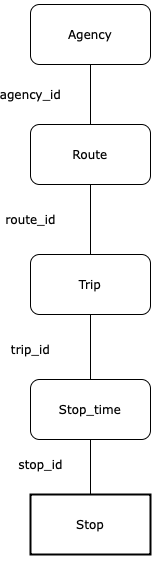

The diagram above was exported from draw.io. Its source (the exported page's mxGraphModel, read from the mxfile embedded in the PNG):
<mxGraphModel dx="1434" dy="779" grid="1" gridSize="10" guides="1" tooltips="1" connect="1" arrows="1" fold="1" page="1" pageScale="1" pageWidth="1100" pageHeight="850" background="none" math="0" shadow="0">
  <root>
    <mxCell id="0" />
    <mxCell id="1" parent="0" />
    <mxCell id="62893188c0fa7362-1" value="Agency" style="whiteSpace=wrap;html=1;rounded=1;shadow=1;labelBackgroundColor=none;strokeWidth=1;fontFamily=Verdana;fontSize=12;align=center;" parent="1" vertex="1">
      <mxGeometry x="320" y="20" width="120" height="60" as="geometry" />
    </mxCell>
    <mxCell id="62893188c0fa7362-2" value="&lt;span&gt;Route&lt;/span&gt;" style="whiteSpace=wrap;html=1;rounded=1;shadow=1;labelBackgroundColor=none;strokeWidth=1;fontFamily=Verdana;fontSize=12;align=center;" parent="1" vertex="1">
      <mxGeometry x="320" y="140" width="120" height="60" as="geometry" />
    </mxCell>
    <mxCell id="62893188c0fa7362-5" value="agency_id" style="rounded=0;html=1;labelBackgroundColor=none;startArrow=none;startFill=0;startSize=5;endArrow=none;endFill=0;endSize=5;jettySize=auto;orthogonalLoop=1;strokeWidth=1;fontFamily=Verdana;fontSize=12" parent="1" source="62893188c0fa7362-1" target="62893188c0fa7362-2" edge="1">
      <mxGeometry y="-60" relative="1" as="geometry">
        <mxPoint as="offset" />
      </mxGeometry>
    </mxCell>
    <mxCell id="62893188c0fa7362-8" value="&lt;span&gt;Trip&lt;/span&gt;" style="whiteSpace=wrap;html=1;rounded=1;shadow=1;labelBackgroundColor=none;strokeWidth=1;fontFamily=Verdana;fontSize=12;align=center;" parent="1" vertex="1">
      <mxGeometry x="320" y="270" width="120" height="60" as="geometry" />
    </mxCell>
    <mxCell id="62893188c0fa7362-12" value="&lt;span&gt;Stop_time&lt;/span&gt;" style="whiteSpace=wrap;html=1;rounded=1;shadow=1;labelBackgroundColor=none;strokeWidth=1;fontFamily=Verdana;fontSize=12;align=center;" parent="1" vertex="1">
      <mxGeometry x="320" y="395" width="120" height="60" as="geometry" />
    </mxCell>
    <mxCell id="62893188c0fa7362-14" value="route_id" style="rounded=0;html=1;labelBackgroundColor=none;startArrow=none;startFill=0;startSize=5;endArrow=none;endFill=0;endSize=5;jettySize=auto;orthogonalLoop=1;strokeWidth=1;fontFamily=Verdana;fontSize=12" parent="1" source="62893188c0fa7362-2" target="62893188c0fa7362-8" edge="1">
      <mxGeometry y="-60" relative="1" as="geometry">
        <mxPoint as="offset" />
      </mxGeometry>
    </mxCell>
    <mxCell id="62893188c0fa7362-18" value="trip_id" style="rounded=0;html=1;labelBackgroundColor=none;startArrow=none;startFill=0;startSize=5;endArrow=none;endFill=0;endSize=5;jettySize=auto;orthogonalLoop=1;strokeWidth=1;fontFamily=Verdana;fontSize=12" parent="1" source="62893188c0fa7362-8" target="62893188c0fa7362-12" edge="1">
      <mxGeometry x="0.0909" y="-60" relative="1" as="geometry">
        <mxPoint as="offset" />
      </mxGeometry>
    </mxCell>
    <mxCell id="62893188c0fa7362-20" value="Stop" style="whiteSpace=wrap;html=1;rounded=0;shadow=1;labelBackgroundColor=none;strokeWidth=2;fontFamily=Verdana;fontSize=12;align=center;" parent="1" vertex="1">
      <mxGeometry x="320" y="510" width="120" height="60" as="geometry" />
    </mxCell>
    <mxCell id="62893188c0fa7362-24" value="stop_id" style="rounded=0;html=1;labelBackgroundColor=none;startArrow=none;startFill=0;startSize=5;endArrow=none;endFill=0;endSize=5;jettySize=auto;orthogonalLoop=1;strokeWidth=1;fontFamily=Verdana;fontSize=12" parent="1" source="62893188c0fa7362-12" target="62893188c0fa7362-20" edge="1">
      <mxGeometry x="-0.0909" y="-50" relative="1" as="geometry">
        <mxPoint as="offset" />
      </mxGeometry>
    </mxCell>
  </root>
</mxGraphModel>